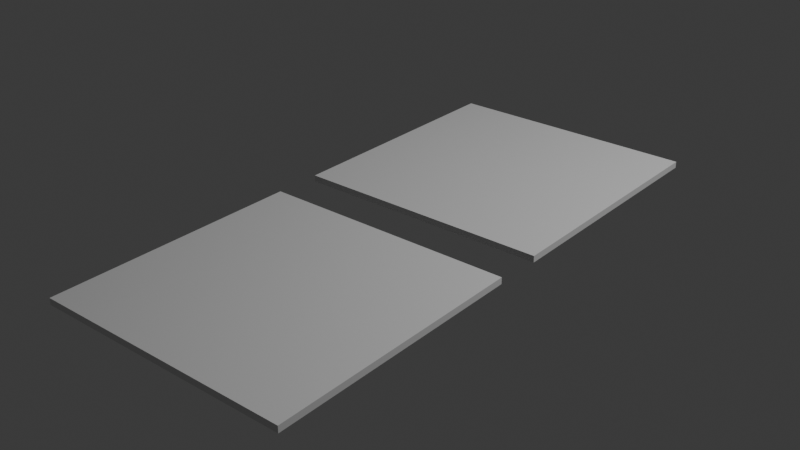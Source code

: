 # Source: Rug.blend  (saved by Blender 4.5.90; exported with 4.5.12 LTS)
import bpy
from mathutils import Matrix  # noqa: F401  (used for matrix-valued properties, if any)

bpy.ops.wm.read_factory_settings(use_empty=True)
scene = bpy.context.scene
scene.name = 'Scene'

# ---- collections
col_collection = bpy.data.collections.new('Collection'); scene.collection.children.link(col_collection)

# ---- materials (node trees are filled in below, after node groups)
mat_material = bpy.data.materials.new('Material')
mat_material.alpha_threshold = 0.0
mat_material.roughness = 0.5
mat_material.line_color = (0.0, 0.0, 0.0, 1.0)

# ---- material node trees
mat_material.use_nodes = True; mat_material.node_tree.nodes.clear()
_N = mat_material.node_tree.nodes; _L = mat_material.node_tree.links
n0 = _N.new('ShaderNodeOutputMaterial'); n0.name = 'Material Output'; n0.location = (200, 100)
n1 = _N.new('ShaderNodeBsdfPrincipled'); n1.name = 'Principled BSDF'; n1.location = (-200, 100)
n1.inputs[3].default_value = 1.45
_L.new(n1.outputs[0], n0.inputs[0])
n0.is_active_output = True

# ---- world
world_world = bpy.data.worlds.new('World'); scene.world = world_world
world_world.use_nodes = True; world_world.node_tree.nodes.clear()
_N = world_world.node_tree.nodes; _L = world_world.node_tree.links
n0 = _N.new('ShaderNodeOutputWorld'); n0.name = 'World Output'; n0.location = (200, 100)
n1 = _N.new('ShaderNodeBackground'); n1.name = 'Background'; n1.location = (-200, 100)
n1.inputs[0].default_value = (0.05088, 0.05088, 0.05088, 1.0)
_L.new(n1.outputs[0], n0.inputs[0])
n0.is_active_output = True
world_world.color = (0.05088, 0.05088, 0.05088)
world_world.sun_shadow_jitter_overblur = 0.0

# ---- lights
light_light = bpy.data.lights.new('Light', 'POINT')
light_light.energy = 1000.0
light_light.shadow_soft_size = 0.1

# ---- meshes
me_cube = bpy.data.meshes.new('Cube')
me_cube.from_pydata([(1.0, 1.0, -0.04142), (1.0, 1.0, 0.04142), (1.0, -1.0, -0.04142), (1.0, -1.0, 0.04142), (-1.0, 1.0, -0.04142), (-1.0, 1.0, 0.04142), (-1.0, -1.0, -0.04142), (-1.0, -1.0, 0.04142)], [], [(0, 4, 6, 2), (3, 2, 6, 7), (7, 6, 4, 5), (5, 1, 3, 7), (1, 0, 2, 3), (5, 4, 0, 1)])
_uv = me_cube.uv_layers.new(name='UVMap')
_uv.uv.foreach_set('vector', [0.625, 0.5, 0.875, 0.5, 0.875, 0.75, 0.625, 0.75, 0.375, 0.75, 0.625, 0.75, 0.625, 1.0, 0.375, 1.0, 0.375, 0.0, 0.625, 0.0, 0.625, 0.25, 0.375, 0.25, 0.125, 0.5, 0.375, 0.5, 0.375, 0.75, 0.125, 0.75, 0.375, 0.5, 0.625, 0.5, 0.625, 0.75, 0.375, 0.75, 0.375, 0.25, 0.625, 0.25, 0.625, 0.5, 0.375, 0.5])
me_cube.materials.append(mat_material)
me_cube.use_mirror_vertex_groups = False
me_cube.update()

# ---- objects
ob_rugcircle = bpy.data.objects.new('RugCircle', me_cube)
ob_light = bpy.data.objects.new('Light', light_light)
ob_rugsquare = bpy.data.objects.new('RugSquare', me_cube)

# ---- transforms, parenting, visibility, modifiers, constraints
ob_rugcircle.location = (0.0, 0.0, 0.025)
ob_rugcircle.scale = (1.0, 1.0, 0.6036)
ob_rugcircle.lock_rotations_4d = False
ob_rugcircle.empty_display_type = 'ARROWS'
ob_rugcircle.lineart.crease_threshold = 0.0
_m = ob_rugcircle.modifiers.new('Bevel', 'BEVEL')
_m.width = 1.0
_m.width_pct = 1.0
_m.segments = 10
_m.limit_method = 'WEIGHT'
ob_light.location = (4.076, 1.005, 5.904)
ob_light.rotation_euler = (0.6503, 0.05522, 1.866)
ob_light.lock_rotations_4d = False
ob_light.empty_display_type = 'ARROWS'
ob_light.color = (0.0, 0.0, 0.0, 0.0)
ob_light.lineart.crease_threshold = 0.0
ob_rugsquare.location = (0.0, -2.369, 0.025)
ob_rugsquare.scale = (1.0, 1.0, 0.6036)
ob_rugsquare.lock_rotations_4d = False
ob_rugsquare.empty_display_type = 'ARROWS'
ob_rugsquare.lineart.crease_threshold = 0.0

# ---- collection membership
col_collection.objects.link(ob_rugcircle)
col_collection.objects.link(ob_light)
col_collection.objects.link(ob_rugsquare)

# ---- scene / render settings (as saved in the file)
scene.frame_start = 1; scene.frame_end = 250; scene.frame_set(1)
scene.render.engine = 'BLENDER_EEVEE_NEXT'
bpy.context.view_layer.update()

# ---- added for rendering (the .blend has no active camera): camera
cam_auto = bpy.data.cameras.new('AutoCamera')
cam_auto.lens = 50.0
cam_auto.sensor_width = 36.0
cam_auto.clip_end = 1000.0
ob_auto_camera = bpy.data.objects.new('AutoCamera', cam_auto)
scene.collection.objects.link(ob_auto_camera)
ob_auto_camera.location = (4.44622, -6.52012, 3.58198)
ob_auto_camera.rotation_euler = (1.09748, -7.21219e-08, 0.694738)
scene.camera = ob_auto_camera
bpy.context.view_layer.update()
